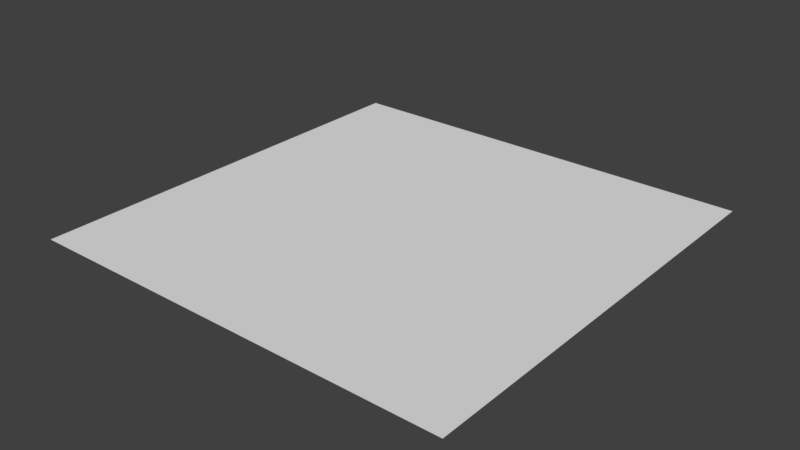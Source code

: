 # Source: endscreen.blend  (saved by Blender 2.79.0; exported with 4.5.12 LTS)
import bpy
from mathutils import Matrix  # noqa: F401  (used for matrix-valued properties, if any)

bpy.ops.wm.read_factory_settings(use_empty=True)
scene = bpy.context.scene
scene.name = 'Scene'

# ---- collections
col_collection_1 = bpy.data.collections.new('Collection 1'); scene.collection.children.link(col_collection_1)

# ---- materials (node trees are filled in below, after node groups)
mat_black = bpy.data.materials.new('Black')
mat_black.alpha_threshold = 0.0
mat_black.use_transparent_shadow = False
mat_black.roughness = 0.5

# ---- material node trees

# ---- world
world_world = bpy.data.worlds.new('World'); scene.world = world_world
world_world.color = (0.05088, 0.05088, 0.05088)
world_world.use_sun_shadow = False
world_world.sun_shadow_jitter_overblur = 0.0
world_world.cycles.sampling_method = 'MANUAL'

# ---- meshes
me_plane = bpy.data.meshes.new('Plane')
me_plane.from_pydata([(-1.0, -1.0, 0.0), (1.0, -1.0, 0.0), (-1.0, 1.0, 0.0), (1.0, 1.0, 0.0)], [], [(0, 1, 3, 2)])
_uv = me_plane.uv_layers.new(name='UVMap')
_uv.uv.foreach_set('vector', [0.0001, 9.998e-05, 0.9999, 9.998e-05, 0.9999, 0.9999, 9.998e-05, 0.9999])
me_plane.materials.append(mat_black)
me_plane.use_remesh_preserve_volume = False
me_plane.use_remesh_preserve_attributes = False
me_plane.use_mirror_vertex_groups = False
me_plane.update()

# ---- objects
ob_plane = bpy.data.objects.new('Plane', me_plane)

# ---- transforms, parenting, visibility, modifiers, constraints
ob_plane.location = (0.0, 0.0, 0.0)
ob_plane.lineart.crease_threshold = 0.0

# ---- collection membership
col_collection_1.objects.link(ob_plane)

# ---- scene / render settings (as saved in the file)
scene.frame_start = 1; scene.frame_end = 250; scene.frame_set(113)
scene.render.engine = 'BLENDER_EEVEE_NEXT'
scene.render.resolution_percentage = 50
scene.render.dither_intensity = 0.0
scene.cycles.use_denoising = False
scene.cycles.samples = 128
scene.cycles.sampling_pattern = 'TABULATED_SOBOL'
scene.cycles.use_adaptive_sampling = False
scene.cycles.use_light_tree = False
scene.cycles.blur_glossy = 0.0
scene.cycles.sample_clamp_indirect = 0.0
scene.view_settings.view_transform = 'Standard'
bpy.context.view_layer.update()

# ---- added for rendering (the .blend has no active camera and no usable light): camera, sun
cam_auto = bpy.data.cameras.new('AutoCamera')
cam_auto.lens = 50.0
cam_auto.sensor_width = 36.0
cam_auto.clip_end = 1000.0
ob_auto_camera = bpy.data.objects.new('AutoCamera', cam_auto)
scene.collection.objects.link(ob_auto_camera)
ob_auto_camera.location = (2.61693, -3.14032, 2.09354)
ob_auto_camera.rotation_euler = (1.09748, -7.21219e-08, 0.694738)
scene.camera = ob_auto_camera
light_auto_sun = bpy.data.lights.new('AutoSun', 'SUN')
light_auto_sun.energy = 3.0
light_auto_sun.angle = 0.0523599
ob_auto_sun = bpy.data.objects.new('AutoSun', light_auto_sun)
scene.collection.objects.link(ob_auto_sun)
ob_auto_sun.rotation_euler = (0.872665, 0.174533, 0.523599)
bpy.context.view_layer.update()
